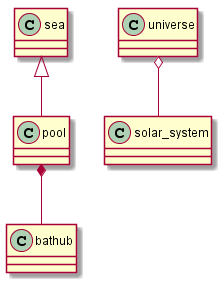

The diagram above was rendered by PlantUML. Its source (embedded in the PNG):
@startuml
sea <|-- pool
pool *-- bathub
universe o-- solar_system
@enduml